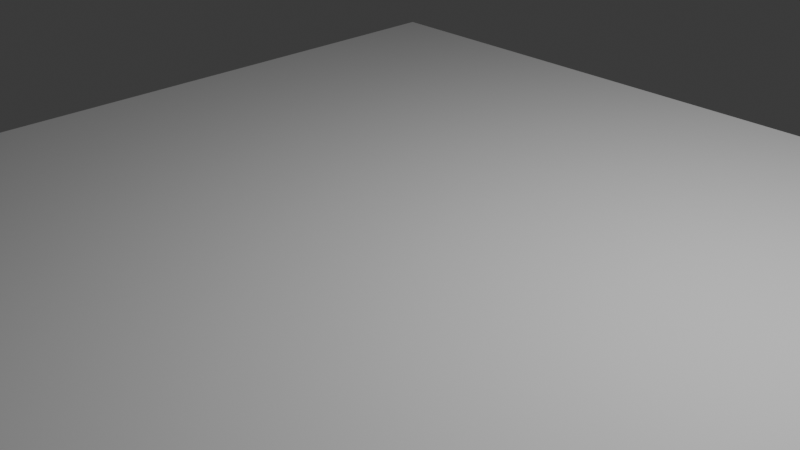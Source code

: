 # Source: demo_world.blend  (saved by Blender 4.2.66; exported with 4.5.12 LTS)
import bpy
from mathutils import Matrix  # noqa: F401  (used for matrix-valued properties, if any)

bpy.ops.wm.read_factory_settings(use_empty=True)
scene = bpy.context.scene
scene.name = 'Scene'

# ---- collections
col_collection = bpy.data.collections.new('Collection'); scene.collection.children.link(col_collection)

# ---- world
world_world = bpy.data.worlds.new('World'); scene.world = world_world
world_world.use_nodes = True; world_world.node_tree.nodes.clear()
_N = world_world.node_tree.nodes; _L = world_world.node_tree.links
n0 = _N.new('ShaderNodeOutputWorld'); n0.name = 'World Output'; n0.location = (300, 300)
n1 = _N.new('ShaderNodeBackground'); n1.name = 'Background'; n1.location = (10, 300)
n1.inputs[0].default_value = (0.05088, 0.05088, 0.05088, 1.0)
_L.new(n1.outputs[0], n0.inputs[0])
n0.is_active_output = True
world_world.color = (0.05088, 0.05088, 0.05088)
world_world.sun_shadow_jitter_overblur = 0.0

# ---- cameras
cam_camera = bpy.data.cameras.new('Camera')
cam_camera.clip_end = 100.0
cam_camera.ortho_scale = 7.314

# ---- lights
light_light = bpy.data.lights.new('Light', 'POINT')
light_light.energy = 1000.0
light_light.shadow_soft_size = 0.1

# ---- meshes
me_plane = bpy.data.meshes.new('Plane')
me_plane.from_pydata([(-1.0, -1.0, 0.0), (1.0, -1.0, 0.0), (-1.0, 1.0, 0.0), (1.0, 1.0, 0.0)], [], [(0, 1, 3, 2)])
_uv = me_plane.uv_layers.new(name='UVMap')
_uv.uv.foreach_set('vector', [0.0, 0.0, 1.0, 0.0, 1.0, 1.0, 0.0, 1.0])
me_plane.update()

# ---- objects
ob_light = bpy.data.objects.new('Light', light_light)
ob_camera = bpy.data.objects.new('Camera', cam_camera)
ob_plane = bpy.data.objects.new('Plane', me_plane)

# ---- transforms, parenting, visibility, modifiers, constraints
ob_light.location = (4.076, 1.005, 5.904)
ob_light.rotation_euler = (0.6503, 0.05522, 1.866)
ob_light.lock_rotations_4d = False
ob_light.empty_display_type = 'ARROWS'
ob_light.color = (0.0, 0.0, 0.0, 0.0)
ob_light.lineart.crease_threshold = 0.0
ob_camera.location = (7.359, -6.926, 4.958)
ob_camera.rotation_euler = (1.109, 0.0, 0.8149)
ob_camera.lock_rotations_4d = False
ob_camera.empty_display_type = 'ARROWS'
ob_camera.color = (0.0, 0.0, 0.0, 0.0)
ob_camera.display_type = 'WIRE'
ob_camera.lineart.crease_threshold = 0.0
ob_plane.location = (0.0, 0.0, 0.0)
ob_plane.scale = (5.0, 5.0, 1.0)

# ---- collection membership
col_collection.objects.link(ob_light)
col_collection.objects.link(ob_camera)
col_collection.objects.link(ob_plane)

# ---- scene / render settings (as saved in the file)
scene.camera = ob_camera
scene.frame_start = 1; scene.frame_end = 250; scene.frame_set(1)
scene.render.engine = 'BLENDER_EEVEE_NEXT'
bpy.context.view_layer.update()
